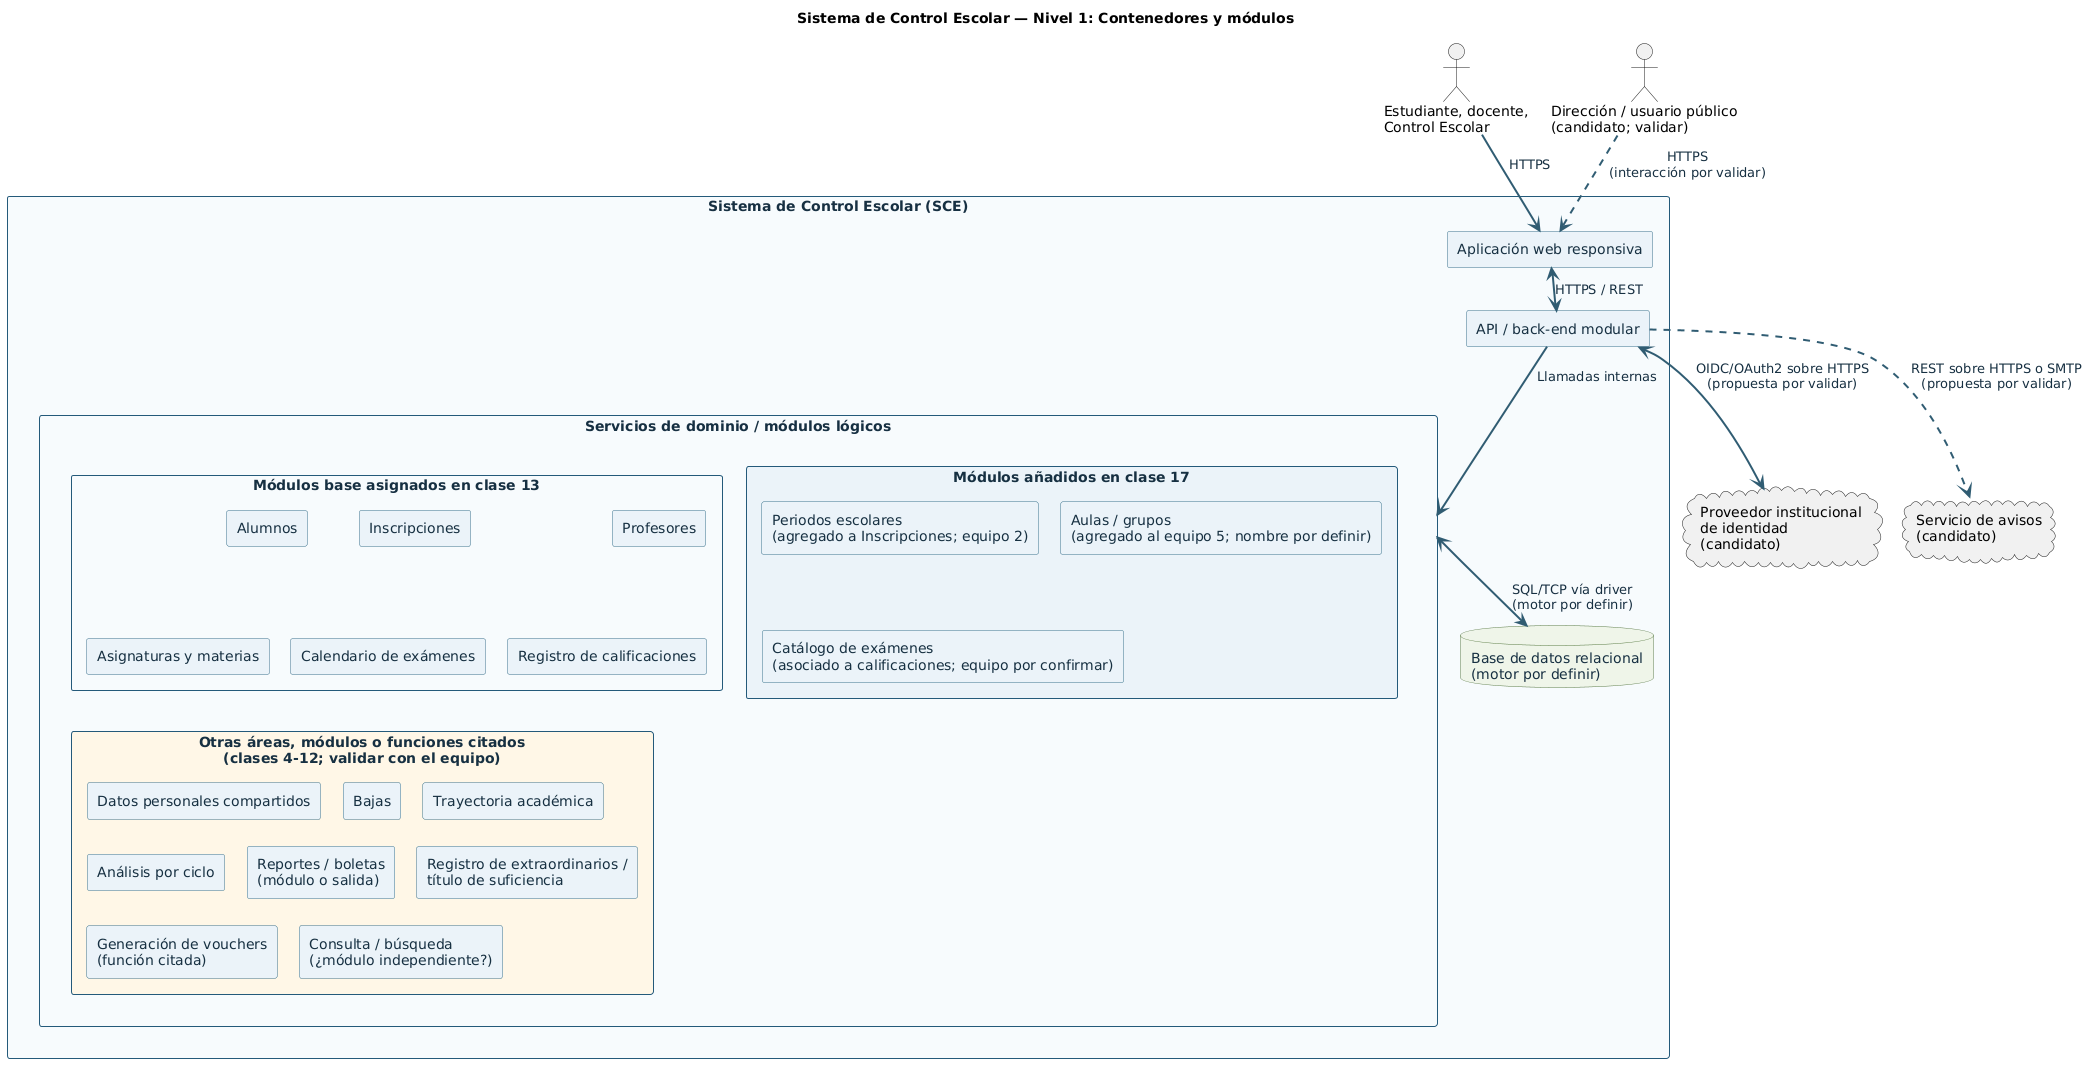

The diagram above was rendered by PlantUML. Its source (embedded in the PNG):
@startuml
title Sistema de Control Escolar — Nivel 1: Contenedores y módulos
top to bottom direction
skinparam nodesep 22
skinparam ranksep 26
skinparam shadowing false
skinparam defaultFontName Segoe UI
skinparam componentStyle rectangle
skinparam packageStyle rectangle
skinparam rectangle {
  BackgroundColor #F7FAFC
  BorderColor #245A7A
  FontColor #173042
}
skinparam component {
  BackgroundColor #EAF3F8
  BorderColor #3B718C
  FontColor #173042
}
skinparam database {
  BackgroundColor #EEF4E8
  BorderColor #5B7C45
  FontColor #173042
}
skinparam arrow {
  Color #315D73
  FontColor #173042
  Thickness 2
}
skinparam note {
  BackgroundColor #FFF7E6
  BorderColor #B7791F
}

actor "Estudiante, docente,\nControl Escolar" as usuarios
actor "Dirección / usuario público\n(candidato; validar)" as roles_candidatos
cloud "Proveedor institucional\nde identidad\n(candidato)" as identidad
cloud "Servicio de avisos\n(candidato)" as avisos

rectangle "Sistema de Control Escolar (SCE)" as sce {
  component "Aplicación web responsiva" as web
  component "API / back-end modular" as api

  package "Servicios de dominio / módulos lógicos" as servicios {
    package "Módulos base asignados en clase 13" as base {
      component "Alumnos" as alumnos
      component "Inscripciones" as inscripciones
      component "Profesores" as profesores
      component "Asignaturas y materias" as materias
      component "Calendario de exámenes" as calendario
      component "Registro de calificaciones" as calificaciones
    }

    package "Módulos añadidos en clase 17" as modulos17 #EAF3F8 {
      component "Periodos escolares\n(agregado a Inscripciones; equipo 2)" as periodos
      component "Aulas / grupos\n(agregado al equipo 5; nombre por definir)" as aulas_grupos
      component "Catálogo de exámenes\n(asociado a calificaciones; equipo por confirmar)" as catalogo_examenes
    }

    package "Otras áreas, módulos o funciones citados\n(clases 4-12; validar con el equipo)" as candidatos #FFF7E6 {
      component "Datos personales compartidos" as datos_personales
      component "Bajas" as bajas
      component "Trayectoria académica" as trayectoria
      component "Análisis por ciclo" as analisis_ciclo
      component "Reportes / boletas\n(módulo o salida)" as reportes
      component "Registro de extraordinarios /\ntítulo de suficiencia" as extraordinarios
      component "Generación de vouchers\n(función citada)" as vouchers
      component "Consulta / búsqueda\n(¿módulo independiente?)" as consulta
    }
  }

  database "Base de datos relacional\n(motor por definir)" as bd
}

usuarios --> web : HTTPS
roles_candidatos ..> web : HTTPS\n(interacción por validar)
web <--> api : HTTPS / REST
api --> servicios : Llamadas internas
servicios <--> bd : SQL/TCP vía driver\n(motor por definir)

api <--> identidad : OIDC/OAuth2 sobre HTTPS\n(propuesta por validar)
api ..> avisos : REST sobre HTTPS o SMTP\n(propuesta por validar)
@enduml